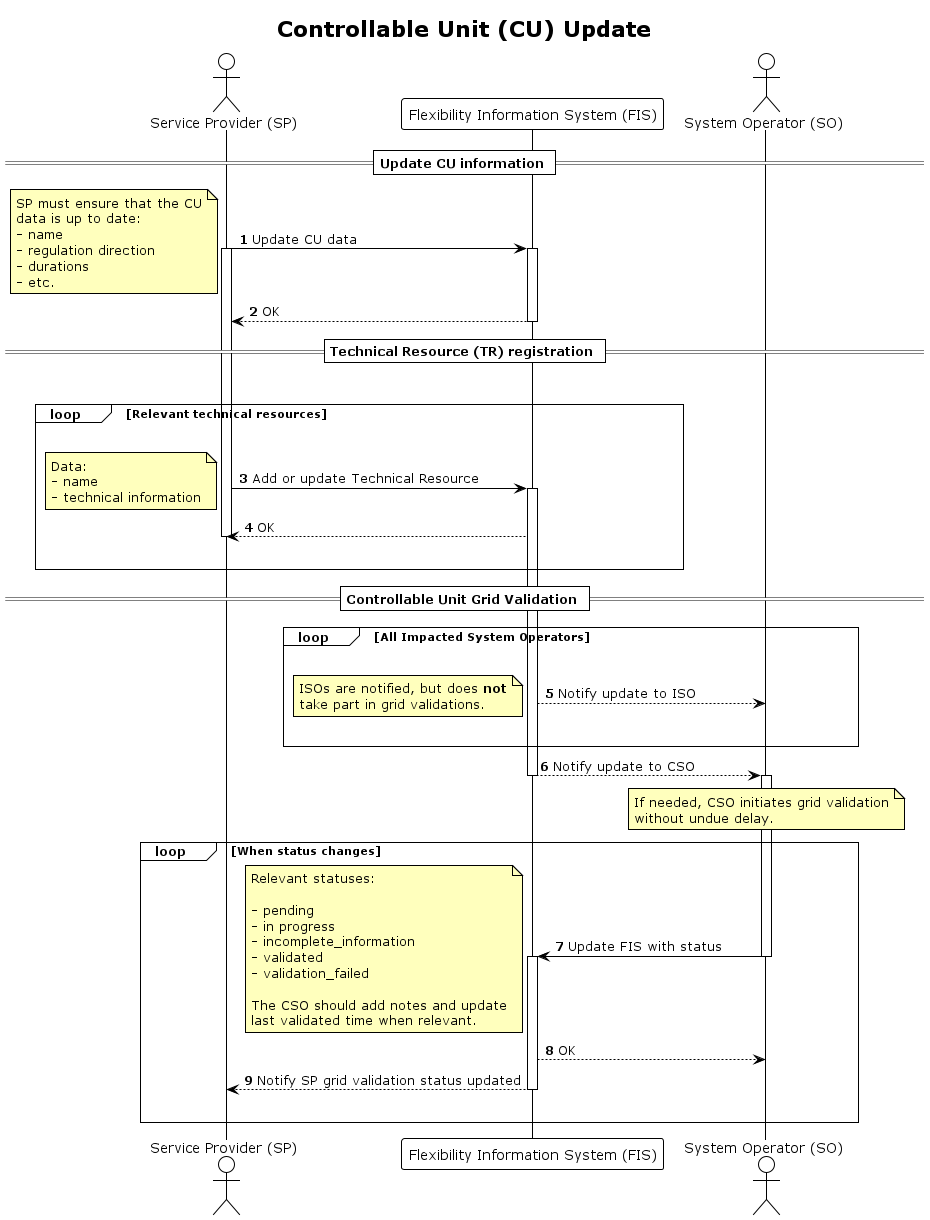

The diagram above was rendered by PlantUML. Its source (embedded in the PNG):
@startuml controllable_unit_update
!theme plain

title Controllable Unit (CU) Update

autonumber
skinparam note {
    BackgroundColor #FFFFBD
}

actor "Service Provider (SP)" as SP
participant "Flexibility Information System (FIS)" as FIS
actor "System Operator (SO)" as SO


== Update CU information ==

SP -> FIS: Update CU data
activate SP
note left
    SP must ensure that the CU
    data is up to date:
    - name
    - regulation direction
    - durations
    - etc.
end note
activate FIS
FIS --> SP: OK

deactivate FIS

== Technical Resource (TR) registration ==

loop For each relevant TR of the CU

loop Relevant technical resources
    |||
    SP -> FIS: Add or update Technical Resource
    note left
        Data:
        - name
        - technical information
    end note
    activate FIS
    FIS --> SP: OK
    deactivate SP
    |||
end

== Controllable Unit Grid Validation ==

loop All Impacted System Operators
    |||
    FIS --> SO: Notify update to ISO
    note left
        ISOs are notified, but does <b>not</b>
        take part in grid validations.
    end note
    |||
end
FIS --> SO: Notify update to CSO
deactivate FIS
activate SO 
                
note over SO
    If needed, CSO initiates grid validation
    without undue delay.
end note

loop When status changes
    SO -> FIS: Update FIS with status
    deactivate SO
    note left
        Relevant statuses:

        - pending
        - in progress
        - incomplete_information
        - validated
        - validation_failed

        The CSO should add notes and update
        last validated time when relevant.
    end note
    activate FIS
    FIS --> SO: OK
    FIS --> SP: Notify SP grid validation status updated
    deactivate FIS
    |||
end


@enduml